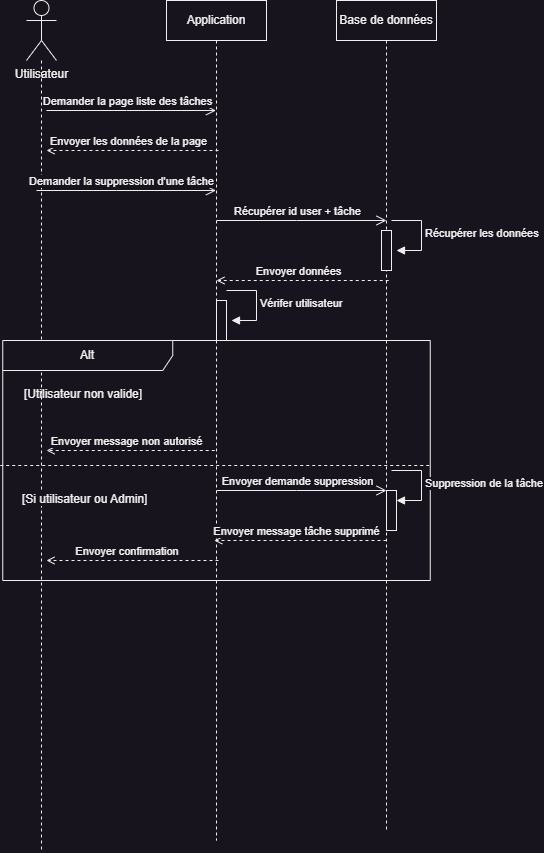

The diagram above was exported from draw.io. Its source (the exported page's mxGraphModel, read from the mxfile embedded in the PNG):
<mxGraphModel dx="1744" dy="1176" grid="1" gridSize="10" guides="1" tooltips="1" connect="1" arrows="1" fold="1" page="1" pageScale="1" pageWidth="827" pageHeight="1169" math="0" shadow="0">
  <root>
    <mxCell id="0" />
    <mxCell id="1" parent="0" />
    <mxCell id="GcmOAqu3b3qeW0SxFqT4-1" value="Application" style="shape=umlLifeline;perimeter=lifelinePerimeter;whiteSpace=wrap;html=1;container=1;dropTarget=0;collapsible=0;recursiveResize=0;outlineConnect=0;portConstraint=eastwest;newEdgeStyle={&quot;edgeStyle&quot;:&quot;elbowEdgeStyle&quot;,&quot;elbow&quot;:&quot;vertical&quot;,&quot;curved&quot;:0,&quot;rounded&quot;:0};" parent="1" vertex="1">
      <mxGeometry x="320" y="270" width="100" height="840" as="geometry" />
    </mxCell>
    <mxCell id="g2HkG-cMvNhyD5jOZqZD-13" value="Vérifer utilisateur" style="html=1;align=left;spacingLeft=2;endArrow=block;rounded=0;edgeStyle=orthogonalEdgeStyle;curved=0;rounded=0;" parent="GcmOAqu3b3qeW0SxFqT4-1" edge="1">
      <mxGeometry x="0.0245" relative="1" as="geometry">
        <mxPoint x="60" y="290" as="sourcePoint" />
        <Array as="points">
          <mxPoint x="90" y="320" />
        </Array>
        <mxPoint x="65" y="320" as="targetPoint" />
        <mxPoint as="offset" />
      </mxGeometry>
    </mxCell>
    <mxCell id="g2HkG-cMvNhyD5jOZqZD-14" value="" style="html=1;points=[[0,0,0,0,5],[0,1,0,0,-5],[1,0,0,0,5],[1,1,0,0,-5]];perimeter=orthogonalPerimeter;outlineConnect=0;targetShapes=umlLifeline;portConstraint=eastwest;newEdgeStyle={&quot;curved&quot;:0,&quot;rounded&quot;:0};" parent="GcmOAqu3b3qeW0SxFqT4-1" vertex="1">
      <mxGeometry x="50" y="300" width="10" height="40" as="geometry" />
    </mxCell>
    <mxCell id="GcmOAqu3b3qeW0SxFqT4-2" value="Base de données" style="shape=umlLifeline;perimeter=lifelinePerimeter;whiteSpace=wrap;html=1;container=1;dropTarget=0;collapsible=0;recursiveResize=0;outlineConnect=0;portConstraint=eastwest;newEdgeStyle={&quot;edgeStyle&quot;:&quot;elbowEdgeStyle&quot;,&quot;elbow&quot;:&quot;vertical&quot;,&quot;curved&quot;:0,&quot;rounded&quot;:0};" parent="1" vertex="1">
      <mxGeometry x="490" y="270" width="100" height="830" as="geometry" />
    </mxCell>
    <mxCell id="g2HkG-cMvNhyD5jOZqZD-3" value="Récupérer les données" style="html=1;align=left;spacingLeft=2;endArrow=block;rounded=0;edgeStyle=orthogonalEdgeStyle;curved=0;rounded=0;" parent="GcmOAqu3b3qeW0SxFqT4-2" edge="1">
      <mxGeometry x="0.0118" relative="1" as="geometry">
        <mxPoint x="55" y="220" as="sourcePoint" />
        <Array as="points">
          <mxPoint x="85" y="250" />
        </Array>
        <mxPoint x="60" y="250" as="targetPoint" />
        <mxPoint as="offset" />
      </mxGeometry>
    </mxCell>
    <mxCell id="g2HkG-cMvNhyD5jOZqZD-4" value="" style="html=1;points=[[0,0,0,0,5],[0,1,0,0,-5],[1,0,0,0,5],[1,1,0,0,-5]];perimeter=orthogonalPerimeter;outlineConnect=0;targetShapes=umlLifeline;portConstraint=eastwest;newEdgeStyle={&quot;curved&quot;:0,&quot;rounded&quot;:0};" parent="GcmOAqu3b3qeW0SxFqT4-2" vertex="1">
      <mxGeometry x="45" y="230" width="10" height="40" as="geometry" />
    </mxCell>
    <mxCell id="GcmOAqu3b3qeW0SxFqT4-4" style="edgeStyle=orthogonalEdgeStyle;rounded=0;orthogonalLoop=1;jettySize=auto;html=1;endArrow=none;endFill=0;dashed=1;" parent="1" source="GcmOAqu3b3qeW0SxFqT4-3" edge="1">
      <mxGeometry relative="1" as="geometry">
        <mxPoint x="195" y="1120" as="targetPoint" />
      </mxGeometry>
    </mxCell>
    <mxCell id="GcmOAqu3b3qeW0SxFqT4-3" value="Utilisateur" style="shape=umlActor;verticalLabelPosition=bottom;verticalAlign=top;html=1;" parent="1" vertex="1">
      <mxGeometry x="180" y="270" width="30" height="60" as="geometry" />
    </mxCell>
    <mxCell id="GcmOAqu3b3qeW0SxFqT4-5" value="" style="endArrow=open;startArrow=none;endFill=0;startFill=0;endSize=8;html=1;verticalAlign=bottom;labelBackgroundColor=none;strokeWidth=1;rounded=0;" parent="1" target="GcmOAqu3b3qeW0SxFqT4-1" edge="1">
      <mxGeometry width="160" relative="1" as="geometry">
        <mxPoint x="200" y="380" as="sourcePoint" />
        <mxPoint x="369.5" y="379.9999999999999" as="targetPoint" />
        <Array as="points">
          <mxPoint x="280" y="380" />
        </Array>
      </mxGeometry>
    </mxCell>
    <mxCell id="GcmOAqu3b3qeW0SxFqT4-6" value="Demander la page liste des tâches" style="edgeLabel;html=1;align=center;verticalAlign=middle;resizable=0;points=[];" parent="GcmOAqu3b3qeW0SxFqT4-5" vertex="1" connectable="0">
      <mxGeometry x="-0.0403" y="1" relative="1" as="geometry">
        <mxPoint x="-1" y="-9" as="offset" />
      </mxGeometry>
    </mxCell>
    <mxCell id="GcmOAqu3b3qeW0SxFqT4-7" value="" style="html=1;verticalAlign=bottom;labelBackgroundColor=none;endArrow=open;endFill=0;dashed=1;rounded=0;" parent="1" edge="1">
      <mxGeometry width="160" relative="1" as="geometry">
        <mxPoint x="372" y="420" as="sourcePoint" />
        <mxPoint x="200" y="420" as="targetPoint" />
      </mxGeometry>
    </mxCell>
    <mxCell id="GcmOAqu3b3qeW0SxFqT4-8" value="Envoyer les données de la page" style="edgeLabel;html=1;align=center;verticalAlign=middle;resizable=0;points=[];" parent="GcmOAqu3b3qeW0SxFqT4-7" vertex="1" connectable="0">
      <mxGeometry x="0.3184" y="-2" relative="1" as="geometry">
        <mxPoint x="22" y="-8" as="offset" />
      </mxGeometry>
    </mxCell>
    <mxCell id="GcmOAqu3b3qeW0SxFqT4-9" value="" style="endArrow=open;startArrow=none;endFill=0;startFill=0;endSize=8;html=1;verticalAlign=bottom;labelBackgroundColor=none;strokeWidth=1;rounded=0;" parent="1" target="GcmOAqu3b3qeW0SxFqT4-1" edge="1">
      <mxGeometry width="160" relative="1" as="geometry">
        <mxPoint x="190" y="460" as="sourcePoint" />
        <mxPoint x="360" y="460" as="targetPoint" />
        <Array as="points">
          <mxPoint x="270" y="460" />
        </Array>
      </mxGeometry>
    </mxCell>
    <mxCell id="GcmOAqu3b3qeW0SxFqT4-10" value="Demander la suppression d'une tâche" style="edgeLabel;html=1;align=center;verticalAlign=middle;resizable=0;points=[];" parent="GcmOAqu3b3qeW0SxFqT4-9" vertex="1" connectable="0">
      <mxGeometry x="-0.0403" y="1" relative="1" as="geometry">
        <mxPoint x="-1" y="-9" as="offset" />
      </mxGeometry>
    </mxCell>
    <mxCell id="GcmOAqu3b3qeW0SxFqT4-14" value="Alt" style="shape=umlFrame;whiteSpace=wrap;html=1;pointerEvents=0;recursiveResize=0;container=1;collapsible=0;width=170;" parent="1" vertex="1">
      <mxGeometry x="156.25" y="610" width="427.5" height="240" as="geometry" />
    </mxCell>
    <mxCell id="GcmOAqu3b3qeW0SxFqT4-15" value="[Utilisateur non valide]" style="text;html=1;" parent="GcmOAqu3b3qeW0SxFqT4-14" vertex="1">
      <mxGeometry width="100" height="20" relative="1" as="geometry">
        <mxPoint x="20" y="40" as="offset" />
      </mxGeometry>
    </mxCell>
    <mxCell id="GcmOAqu3b3qeW0SxFqT4-16" value="[Si utilisateur ou Admin]" style="line;strokeWidth=1;dashed=1;labelPosition=center;verticalLabelPosition=bottom;align=left;verticalAlign=top;spacingLeft=20;spacingTop=15;html=1;whiteSpace=wrap;" parent="GcmOAqu3b3qeW0SxFqT4-14" vertex="1">
      <mxGeometry x="-2.5" y="120" width="430" height="10" as="geometry" />
    </mxCell>
    <mxCell id="GcmOAqu3b3qeW0SxFqT4-17" value="" style="html=1;verticalAlign=bottom;labelBackgroundColor=none;endArrow=open;endFill=0;dashed=1;rounded=0;" parent="GcmOAqu3b3qeW0SxFqT4-14" edge="1">
      <mxGeometry width="160" relative="1" as="geometry">
        <mxPoint x="212" y="110" as="sourcePoint" />
        <mxPoint x="43.75" y="110" as="targetPoint" />
      </mxGeometry>
    </mxCell>
    <mxCell id="GcmOAqu3b3qeW0SxFqT4-18" value="Envoyer message non autorisé" style="edgeLabel;html=1;align=center;verticalAlign=middle;resizable=0;points=[];" parent="GcmOAqu3b3qeW0SxFqT4-17" vertex="1" connectable="0">
      <mxGeometry x="0.3184" y="-2" relative="1" as="geometry">
        <mxPoint x="22" y="-8" as="offset" />
      </mxGeometry>
    </mxCell>
    <mxCell id="GcmOAqu3b3qeW0SxFqT4-13" value="Suppression de la tâche" style="html=1;align=left;spacingLeft=2;endArrow=block;rounded=0;edgeStyle=orthogonalEdgeStyle;curved=0;rounded=0;" parent="GcmOAqu3b3qeW0SxFqT4-14" edge="1">
      <mxGeometry x="0.0252" relative="1" as="geometry">
        <mxPoint x="388.75" y="130" as="sourcePoint" />
        <Array as="points">
          <mxPoint x="418.75" y="160" />
        </Array>
        <mxPoint x="393.75" y="160" as="targetPoint" />
        <mxPoint as="offset" />
      </mxGeometry>
    </mxCell>
    <mxCell id="GcmOAqu3b3qeW0SxFqT4-12" value="" style="html=1;points=[[0,0,0,0,5],[0,1,0,0,-5],[1,0,0,0,5],[1,1,0,0,-5]];perimeter=orthogonalPerimeter;outlineConnect=0;targetShapes=umlLifeline;portConstraint=eastwest;newEdgeStyle={&quot;curved&quot;:0,&quot;rounded&quot;:0};" parent="GcmOAqu3b3qeW0SxFqT4-14" vertex="1">
      <mxGeometry x="383.75" y="150" width="10" height="40" as="geometry" />
    </mxCell>
    <mxCell id="g2HkG-cMvNhyD5jOZqZD-7" value="" style="html=1;verticalAlign=bottom;labelBackgroundColor=none;endArrow=open;endFill=0;dashed=1;rounded=0;" parent="GcmOAqu3b3qeW0SxFqT4-14" edge="1">
      <mxGeometry width="160" relative="1" as="geometry">
        <mxPoint x="383.75" y="200" as="sourcePoint" />
        <mxPoint x="211.5" y="200" as="targetPoint" />
      </mxGeometry>
    </mxCell>
    <mxCell id="g2HkG-cMvNhyD5jOZqZD-8" value="Envoyer message tâche supprimé" style="edgeLabel;html=1;align=center;verticalAlign=middle;resizable=0;points=[];" parent="g2HkG-cMvNhyD5jOZqZD-7" vertex="1" connectable="0">
      <mxGeometry x="0.3184" y="-2" relative="1" as="geometry">
        <mxPoint x="22" y="-8" as="offset" />
      </mxGeometry>
    </mxCell>
    <mxCell id="g2HkG-cMvNhyD5jOZqZD-9" value="" style="html=1;verticalAlign=bottom;labelBackgroundColor=none;endArrow=open;endFill=0;dashed=1;rounded=0;" parent="GcmOAqu3b3qeW0SxFqT4-14" edge="1">
      <mxGeometry width="160" relative="1" as="geometry">
        <mxPoint x="215.75" y="220" as="sourcePoint" />
        <mxPoint x="43.75" y="220" as="targetPoint" />
      </mxGeometry>
    </mxCell>
    <mxCell id="g2HkG-cMvNhyD5jOZqZD-10" value="Envoyer confirmation&amp;nbsp;" style="edgeLabel;html=1;align=center;verticalAlign=middle;resizable=0;points=[];" parent="g2HkG-cMvNhyD5jOZqZD-9" vertex="1" connectable="0">
      <mxGeometry x="0.3184" y="-2" relative="1" as="geometry">
        <mxPoint x="22" y="-8" as="offset" />
      </mxGeometry>
    </mxCell>
    <mxCell id="LEpsLJpD6IlKCRo6W1PT-2" value="" style="endArrow=open;startArrow=none;endFill=0;startFill=0;endSize=8;html=1;verticalAlign=bottom;labelBackgroundColor=none;strokeWidth=1;rounded=0;" edge="1" parent="GcmOAqu3b3qeW0SxFqT4-14">
      <mxGeometry width="160" relative="1" as="geometry">
        <mxPoint x="213.75" y="150" as="sourcePoint" />
        <mxPoint x="383.75" y="150" as="targetPoint" />
        <Array as="points">
          <mxPoint x="293.75" y="150" />
        </Array>
      </mxGeometry>
    </mxCell>
    <mxCell id="LEpsLJpD6IlKCRo6W1PT-3" value="Envoyer demande suppression" style="edgeLabel;html=1;align=center;verticalAlign=middle;resizable=0;points=[];" vertex="1" connectable="0" parent="LEpsLJpD6IlKCRo6W1PT-2">
      <mxGeometry x="-0.0403" y="1" relative="1" as="geometry">
        <mxPoint x="-1" y="-9" as="offset" />
      </mxGeometry>
    </mxCell>
    <mxCell id="g2HkG-cMvNhyD5jOZqZD-1" value="" style="endArrow=open;startArrow=none;endFill=0;startFill=0;endSize=8;html=1;verticalAlign=bottom;labelBackgroundColor=none;strokeWidth=1;rounded=0;" parent="1" edge="1">
      <mxGeometry width="160" relative="1" as="geometry">
        <mxPoint x="370" y="490" as="sourcePoint" />
        <mxPoint x="540" y="490" as="targetPoint" />
        <Array as="points">
          <mxPoint x="450" y="490" />
        </Array>
      </mxGeometry>
    </mxCell>
    <mxCell id="g2HkG-cMvNhyD5jOZqZD-2" value="Récupérer id user + tâche" style="edgeLabel;html=1;align=center;verticalAlign=middle;resizable=0;points=[];" parent="g2HkG-cMvNhyD5jOZqZD-1" vertex="1" connectable="0">
      <mxGeometry x="-0.0403" y="1" relative="1" as="geometry">
        <mxPoint x="-1" y="-9" as="offset" />
      </mxGeometry>
    </mxCell>
    <mxCell id="g2HkG-cMvNhyD5jOZqZD-11" value="" style="html=1;verticalAlign=bottom;labelBackgroundColor=none;endArrow=open;endFill=0;dashed=1;rounded=0;" parent="1" edge="1">
      <mxGeometry width="160" relative="1" as="geometry">
        <mxPoint x="542.25" y="550" as="sourcePoint" />
        <mxPoint x="370" y="550" as="targetPoint" />
      </mxGeometry>
    </mxCell>
    <mxCell id="g2HkG-cMvNhyD5jOZqZD-12" value="Envoyer données" style="edgeLabel;html=1;align=center;verticalAlign=middle;resizable=0;points=[];" parent="g2HkG-cMvNhyD5jOZqZD-11" vertex="1" connectable="0">
      <mxGeometry x="0.3184" y="-2" relative="1" as="geometry">
        <mxPoint x="22" y="-8" as="offset" />
      </mxGeometry>
    </mxCell>
  </root>
</mxGraphModel>